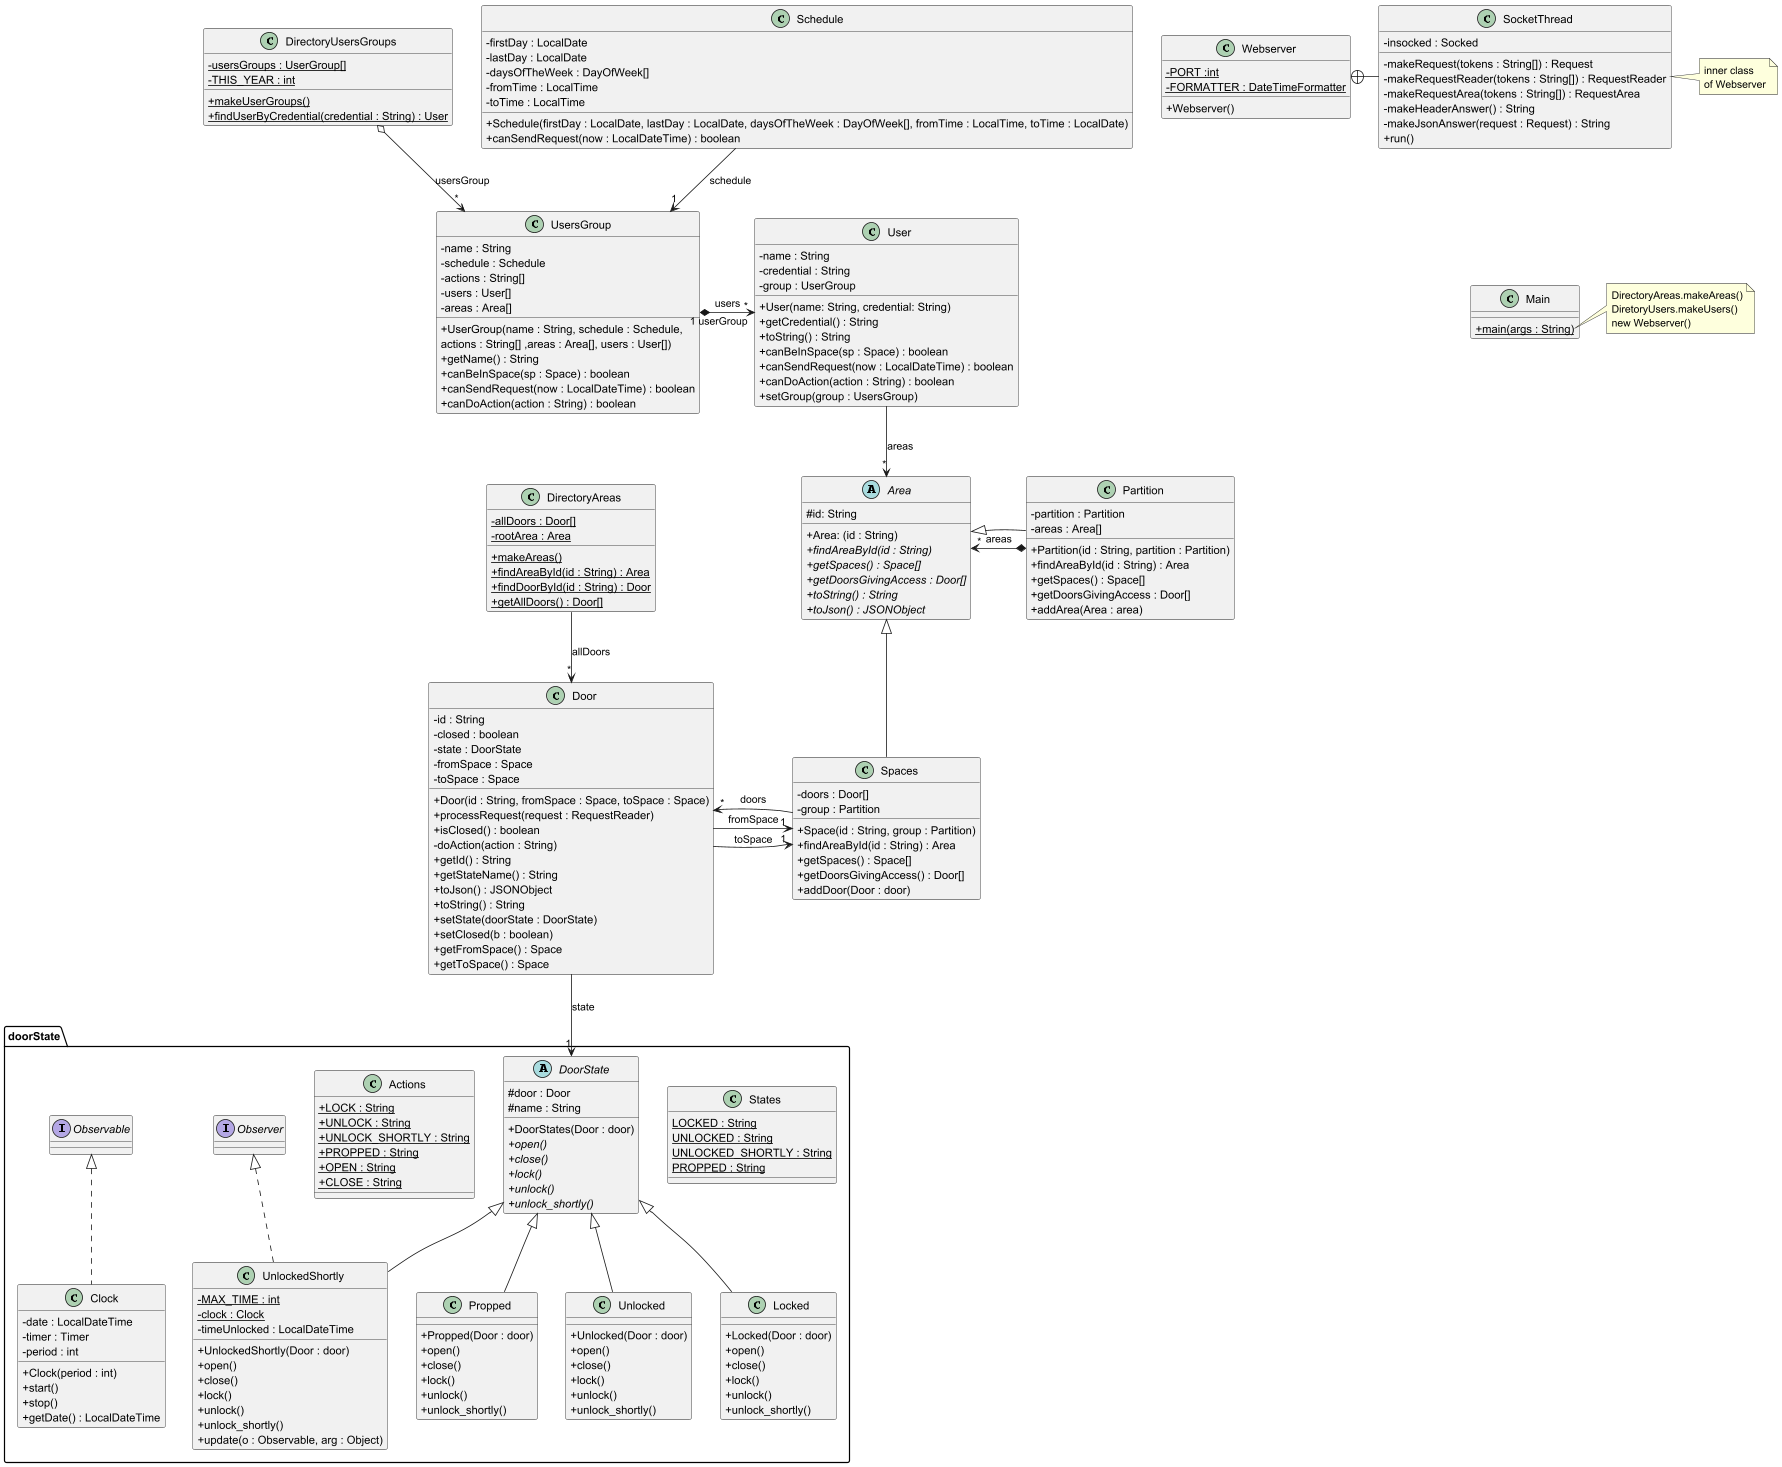

The diagram above was rendered by PlantUML. Its source (embedded in the PNG):
@startuml
'https://plantuml.com/class-diagram
skinparam classAttributeIconSize 0

class Webserver {
- {static} PORT :int
- {static} FORMATTER : DateTimeFormatter
+ Webserver()
}

class SocketThread {
- insocked : Socked
- makeRequest(tokens : String[]) : Request
- makeRequestReader(tokens : String[]) : RequestReader
- makeRequestArea(tokens : String[]) : RequestArea
- makeHeaderAnswer() : String
- makeJsonAnswer(request : Request) : String
+ run()
}

Webserver +-right- SocketThread

note right of SocketThread
inner class
of Webserver
end note

class DirectoryAreas {
- {static} allDoors : Door[]
- {static} rootArea : Area
+ {static} makeAreas()
+ {static} findAreaById(id : String) : Area
+ {static} findDoorById(id : String) : Door
+ {static} getAllDoors() : Door[]
}

DirectoryAreas --> "*" Door : "allDoors"

class DirectoryUsersGroups {
- {static} usersGroups : UserGroup[]
- {static} THIS_YEAR : int
+ {static} makeUserGroups()
+ {static} findUserByCredential(credential : String) : User
}

class UsersGroup {
- name : String
- schedule : Schedule
- actions : String[]
- users : User[]
- areas : Area[]
+ UserGroup(name : String, schedule : Schedule,
actions : String[] ,areas : Area[], users : User[])
+ getName() : String
+ canBeInSpace(sp : Space) : boolean
+ canSendRequest(now : LocalDateTime) : boolean
+ canDoAction(action : String) : boolean
}


Schedule --> "1" UsersGroup : "schedule"
DirectoryUsersGroups o--> "*" UsersGroup : "usersGroup"
UsersGroup "1 userGroup" *--> "*" User : "users"

class Door {
- id : String
- closed : boolean
- state : DoorState
- fromSpace : Space
- toSpace : Space
+ Door(id : String, fromSpace : Space, toSpace : Space)
+ processRequest(request : RequestReader)
+ isClosed() : boolean
- doAction(action : String)
+ getId() : String
+ getStateName() : String
+ toJson() : JSONObject
+ toString() : String
+ setState(doorState : DoorState)
+ setClosed(b : boolean)
+ getFromSpace() : Space
+ getToSpace() : Space
}


class User {
- name : String
- credential : String
- group : UserGroup
+ User(name: String, credential: String)
+ getCredential() : String
+ toString() : String
+ canBeInSpace(sp : Space) : boolean
+ canSendRequest(now : LocalDateTime) : boolean
+ canDoAction(action : String) : boolean
+ setGroup(group : UsersGroup)
}


class Main {
+ {static} main(args : String)
}

note right of Main::main
DirectoryAreas.makeAreas()
DiretoryUsers.makeUsers()
new Webserver()
end note

package doorState <<Folder>> {
    class States {
    {static} LOCKED : String
    {static} UNLOCKED : String
    {static} UNLOCKED_SHORTLY : String
    {static} PROPPED : String
    }

    class Actions {
    + {static} LOCK : String
    + {static} UNLOCK : String
    + {static} UNLOCK_SHORTLY : String
    + {static} PROPPED : String
    + {static} OPEN : String
    + {static} CLOSE : String
    }

    abstract class DoorState {
    # door : Door
    # name : String
    + DoorStates(Door : door)
    + {abstract} open()
    + {abstract} close()
    + {abstract} lock()
    + {abstract} unlock()
    + {abstract} unlock_shortly()
    }

    class Unlocked extends DoorState {
    +Unlocked(Door : door)
    + open()
    + close()
    + lock()
    + unlock()
    + unlock_shortly()
    }

    class Locked extends DoorState {
    + Locked(Door : door)
    + open()
    + close()
    + lock()
    + unlock()
    + unlock_shortly()
    }

    class UnlockedShortly extends DoorState implements Observer {
    - {static} MAX_TIME : int
    - {static} clock : Clock
    - timeUnlocked : LocalDateTime
    + UnlockedShortly(Door : door)
    + open()
    + close()
    + lock()
    + unlock()
    + unlock_shortly()
    + update(o : Observable, arg : Object)
    }

    class Propped extends DoorState  {
    + Propped(Door : door)
    + open()
    + close()
    + lock()
    + unlock()
    + unlock_shortly()
    }

    class Clock implements Observable {
    - date : LocalDateTime
    - timer : Timer
    - period : int
    + Clock(period : int)
    + start()
    + stop()
    + getDate() : LocalDateTime
    }
Actions -[hidden]right- DoorState
DoorState -[hidden]right- States
}
Door --> "1" DoorState : "state"

abstract class Area {
#id: String
__
+Area: (id : String)
+ {abstract} findAreaById(id : String)
+ {abstract} getSpaces() : Space[]
+ {abstract} getDoorsGivingAccess : Door[]
+ {abstract} toString() : String
+ {abstract} toJson() : JSONObject
}

class Spaces extends Area{
- doors : Door[]
- group : Partition
+ Space(id : String, group : Partition)
+ findAreaById(id : String) : Area
+ getSpaces() : Space[]
+ getDoorsGivingAccess() : Door[]
+ addDoor(Door : door)
}

class Partition extends Area{
- partition : Partition
- areas : Area[]
__
+ Partition(id : String, partition : Partition)
+ findAreaById(id : String) : Area
+ getSpaces() : Space[]
+ getDoorsGivingAccess : Door[]
+ addArea(Area : area)
}

class Schedule {
- firstDay : LocalDate
- lastDay : LocalDate
- daysOfTheWeek : DayOfWeek[]
- fromTime : LocalTime
- toTime : LocalTime
+ Schedule(firstDay : LocalDate, lastDay : LocalDate, daysOfTheWeek : DayOfWeek[], fromTime : LocalTime, toTime : LocalDate)
+ canSendRequest(now : LocalDateTime) : boolean
}

Partition *--> "*" Area : areas
User --> "*" Area : "areas"
Spaces --> "*" Door : "doors"
Door --> "1" Spaces : "fromSpace"
Door --> "1" Spaces : "toSpace"

Spaces -[hidden]right- Door
Partition -[hidden]left- Area
UsersGroup -[hidden]right- User
SocketThread -[hidden]down- Main

@enduml